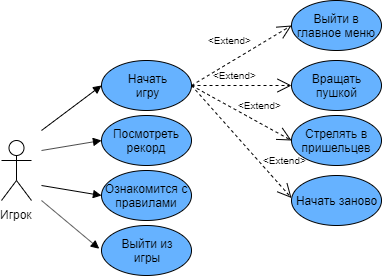

The diagram above was exported from draw.io. Its source (the exported page's mxGraphModel, read from the mxfile embedded in the PNG):
<mxGraphModel dx="1065" dy="416" grid="1" gridSize="10" guides="1" tooltips="1" connect="1" arrows="1" fold="1" page="1" pageScale="1" pageWidth="827" pageHeight="1169" math="0" shadow="0">
  <root>
    <mxCell id="0" />
    <mxCell id="1" parent="0" />
    <mxCell id="1yB46hpPvM81xjzyb_F9-1" value="Игрок" style="shape=umlActor;verticalLabelPosition=bottom;labelBackgroundColor=#ffffff;verticalAlign=top;html=1;outlineConnect=0;" vertex="1" parent="1">
      <mxGeometry x="30" y="260" width="30" height="60" as="geometry" />
    </mxCell>
    <mxCell id="1yB46hpPvM81xjzyb_F9-4" value="Начать&lt;br&gt;игру" style="ellipse;whiteSpace=wrap;html=1;fillColor=#66B2FF;" vertex="1" parent="1">
      <mxGeometry x="130" y="180" width="90" height="50" as="geometry" />
    </mxCell>
    <mxCell id="1yB46hpPvM81xjzyb_F9-5" value="Посмотреть рекорд" style="ellipse;whiteSpace=wrap;html=1;fillColor=#66B2FF;" vertex="1" parent="1">
      <mxGeometry x="130" y="235" width="90" height="50" as="geometry" />
    </mxCell>
    <mxCell id="1yB46hpPvM81xjzyb_F9-6" value="Ознакомится с правилами" style="ellipse;whiteSpace=wrap;html=1;fillColor=#66B2FF;" vertex="1" parent="1">
      <mxGeometry x="130" y="290" width="90" height="50" as="geometry" />
    </mxCell>
    <mxCell id="1yB46hpPvM81xjzyb_F9-7" value="Стрелять в пришельцев" style="ellipse;whiteSpace=wrap;html=1;fillColor=#66B2FF;" vertex="1" parent="1">
      <mxGeometry x="320" y="235" width="90" height="50" as="geometry" />
    </mxCell>
    <mxCell id="1yB46hpPvM81xjzyb_F9-8" value="Вращать&lt;br&gt;пушкой" style="ellipse;whiteSpace=wrap;html=1;fillColor=#66B2FF;" vertex="1" parent="1">
      <mxGeometry x="320" y="180" width="90" height="50" as="geometry" />
    </mxCell>
    <mxCell id="1yB46hpPvM81xjzyb_F9-9" value="" style="endArrow=open;endSize=12;dashed=1;html=1;entryX=0;entryY=0.5;entryDx=0;entryDy=0;" edge="1" parent="1" source="1yB46hpPvM81xjzyb_F9-4" target="1yB46hpPvM81xjzyb_F9-8">
      <mxGeometry width="160" relative="1" as="geometry">
        <mxPoint x="220" y="200" as="sourcePoint" />
        <mxPoint x="320" y="200" as="targetPoint" />
      </mxGeometry>
    </mxCell>
    <mxCell id="1yB46hpPvM81xjzyb_F9-10" value="&lt;font style=&quot;font-size: 10px&quot;&gt;&amp;lt;Extend&amp;gt;&lt;/font&gt;" style="text;html=1;resizable=0;points=[];autosize=1;align=left;verticalAlign=top;spacingTop=-4;" vertex="1" parent="1">
      <mxGeometry x="240" y="185" width="60" height="20" as="geometry" />
    </mxCell>
    <mxCell id="1yB46hpPvM81xjzyb_F9-11" value="" style="endArrow=open;endSize=12;dashed=1;html=1;exitX=1;exitY=0.5;exitDx=0;exitDy=0;" edge="1" parent="1" source="1yB46hpPvM81xjzyb_F9-4">
      <mxGeometry width="160" relative="1" as="geometry">
        <mxPoint x="220" y="260" as="sourcePoint" />
        <mxPoint x="320" y="260" as="targetPoint" />
      </mxGeometry>
    </mxCell>
    <mxCell id="1yB46hpPvM81xjzyb_F9-12" value="&lt;font style=&quot;font-size: 10px&quot;&gt;&amp;lt;Extend&amp;gt;&lt;/font&gt;" style="text;html=1;resizable=0;points=[];autosize=1;align=left;verticalAlign=top;spacingTop=-4;rotation=0;" vertex="1" parent="1">
      <mxGeometry x="265" y="215" width="60" height="20" as="geometry" />
    </mxCell>
    <mxCell id="1yB46hpPvM81xjzyb_F9-14" value="Выйти из&lt;br&gt;игры" style="ellipse;whiteSpace=wrap;html=1;fillColor=#66B2FF;" vertex="1" parent="1">
      <mxGeometry x="130" y="345" width="90" height="50" as="geometry" />
    </mxCell>
    <mxCell id="1yB46hpPvM81xjzyb_F9-15" value="" style="endArrow=block;endFill=1;html=1;align=left;verticalAlign=top;entryX=0;entryY=0.5;entryDx=0;entryDy=0;" edge="1" parent="1" target="1yB46hpPvM81xjzyb_F9-4">
      <mxGeometry x="-1" relative="1" as="geometry">
        <mxPoint x="70" y="250" as="sourcePoint" />
        <mxPoint x="130" y="215" as="targetPoint" />
      </mxGeometry>
    </mxCell>
    <mxCell id="1yB46hpPvM81xjzyb_F9-16" value="&lt;br&gt;" style="resizable=0;html=1;align=left;verticalAlign=bottom;labelBackgroundColor=#ffffff;fontSize=10;" connectable="0" vertex="1" parent="1yB46hpPvM81xjzyb_F9-15">
      <mxGeometry x="-1" relative="1" as="geometry" />
    </mxCell>
    <mxCell id="1yB46hpPvM81xjzyb_F9-17" value="" style="endArrow=block;endFill=1;html=1;align=left;verticalAlign=top;entryX=0;entryY=0.5;entryDx=0;entryDy=0;" edge="1" parent="1" target="1yB46hpPvM81xjzyb_F9-5">
      <mxGeometry x="-1" relative="1" as="geometry">
        <mxPoint x="70" y="270" as="sourcePoint" />
        <mxPoint x="140" y="215" as="targetPoint" />
      </mxGeometry>
    </mxCell>
    <mxCell id="1yB46hpPvM81xjzyb_F9-18" value="&lt;br&gt;" style="resizable=0;html=1;align=left;verticalAlign=bottom;labelBackgroundColor=#ffffff;fontSize=10;" connectable="0" vertex="1" parent="1yB46hpPvM81xjzyb_F9-17">
      <mxGeometry x="-1" relative="1" as="geometry" />
    </mxCell>
    <mxCell id="1yB46hpPvM81xjzyb_F9-19" value="" style="endArrow=block;endFill=1;html=1;align=left;verticalAlign=top;entryX=0;entryY=0.5;entryDx=0;entryDy=0;" edge="1" parent="1" target="1yB46hpPvM81xjzyb_F9-6">
      <mxGeometry x="-1" relative="1" as="geometry">
        <mxPoint x="70" y="305" as="sourcePoint" />
        <mxPoint x="130" y="250" as="targetPoint" />
      </mxGeometry>
    </mxCell>
    <mxCell id="1yB46hpPvM81xjzyb_F9-20" value="&lt;br&gt;" style="resizable=0;html=1;align=left;verticalAlign=bottom;labelBackgroundColor=#ffffff;fontSize=10;" connectable="0" vertex="1" parent="1yB46hpPvM81xjzyb_F9-19">
      <mxGeometry x="-1" relative="1" as="geometry" />
    </mxCell>
    <mxCell id="1yB46hpPvM81xjzyb_F9-21" value="" style="endArrow=block;endFill=1;html=1;align=left;verticalAlign=top;entryX=-0.025;entryY=0.465;entryDx=0;entryDy=0;entryPerimeter=0;" edge="1" parent="1" target="1yB46hpPvM81xjzyb_F9-14">
      <mxGeometry x="-1" relative="1" as="geometry">
        <mxPoint x="70" y="320" as="sourcePoint" />
        <mxPoint x="130" y="250" as="targetPoint" />
      </mxGeometry>
    </mxCell>
    <mxCell id="1yB46hpPvM81xjzyb_F9-22" value="&lt;br&gt;" style="resizable=0;html=1;align=left;verticalAlign=bottom;labelBackgroundColor=#ffffff;fontSize=10;" connectable="0" vertex="1" parent="1yB46hpPvM81xjzyb_F9-21">
      <mxGeometry x="-1" relative="1" as="geometry" />
    </mxCell>
    <mxCell id="1yB46hpPvM81xjzyb_F9-23" value="Начать заново&lt;br&gt;" style="ellipse;whiteSpace=wrap;html=1;fillColor=#66B2FF;" vertex="1" parent="1">
      <mxGeometry x="320" y="295" width="90" height="50" as="geometry" />
    </mxCell>
    <mxCell id="1yB46hpPvM81xjzyb_F9-24" value="Выйти в главное меню" style="ellipse;whiteSpace=wrap;html=1;fillColor=#66B2FF;" vertex="1" parent="1">
      <mxGeometry x="320" y="120" width="90" height="50" as="geometry" />
    </mxCell>
    <mxCell id="1yB46hpPvM81xjzyb_F9-25" value="" style="endArrow=open;endSize=12;dashed=1;html=1;exitX=1;exitY=0.5;exitDx=0;exitDy=0;" edge="1" parent="1" source="1yB46hpPvM81xjzyb_F9-4">
      <mxGeometry width="160" relative="1" as="geometry">
        <mxPoint x="219.99999999999977" y="262.5" as="sourcePoint" />
        <mxPoint x="320" y="317.5" as="targetPoint" />
      </mxGeometry>
    </mxCell>
    <mxCell id="1yB46hpPvM81xjzyb_F9-26" value="&lt;font style=&quot;font-size: 10px&quot;&gt;&amp;lt;Extend&amp;gt;&lt;/font&gt;" style="text;html=1;resizable=0;points=[];autosize=1;align=left;verticalAlign=top;spacingTop=-4;rotation=0;" vertex="1" parent="1">
      <mxGeometry x="290" y="270" width="60" height="20" as="geometry" />
    </mxCell>
    <mxCell id="1yB46hpPvM81xjzyb_F9-27" value="" style="endArrow=open;endSize=12;dashed=1;html=1;entryX=0;entryY=0.5;entryDx=0;entryDy=0;exitX=1;exitY=0.5;exitDx=0;exitDy=0;" edge="1" parent="1" source="1yB46hpPvM81xjzyb_F9-4" target="1yB46hpPvM81xjzyb_F9-24">
      <mxGeometry width="160" relative="1" as="geometry">
        <mxPoint x="215" y="160" as="sourcePoint" />
        <mxPoint x="315" y="160" as="targetPoint" />
      </mxGeometry>
    </mxCell>
    <mxCell id="1yB46hpPvM81xjzyb_F9-28" value="&lt;font style=&quot;font-size: 10px&quot;&gt;&amp;lt;Extend&amp;gt;&lt;/font&gt;" style="text;html=1;resizable=0;points=[];autosize=1;align=left;verticalAlign=top;spacingTop=-4;" vertex="1" parent="1">
      <mxGeometry x="235" y="150" width="60" height="20" as="geometry" />
    </mxCell>
  </root>
</mxGraphModel>